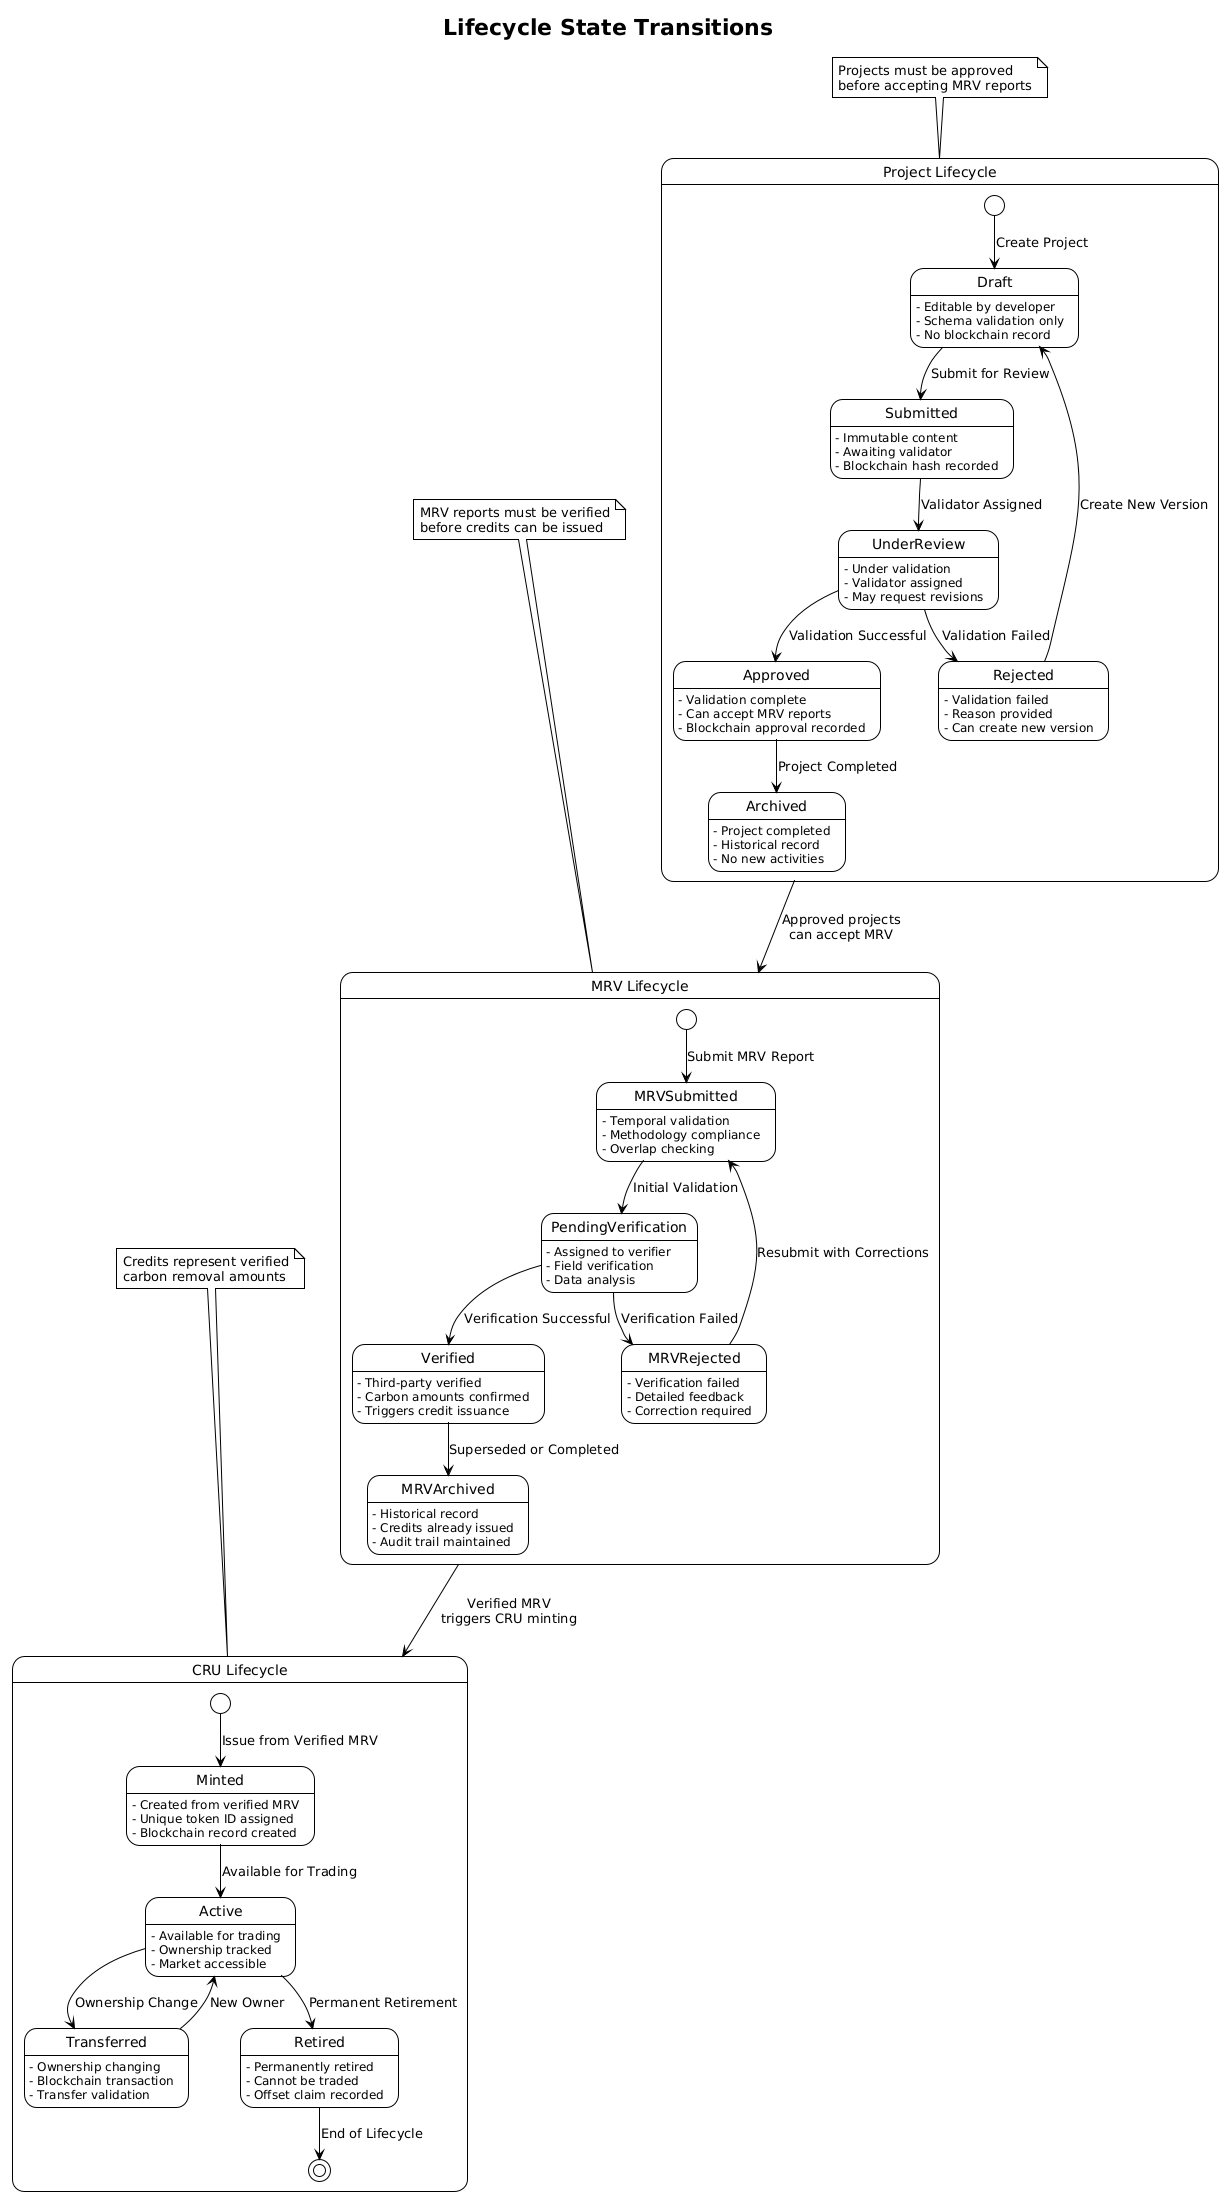

The diagram above was rendered by PlantUML. Its source (embedded in the PNG):
@startuml
!theme plain
title Lifecycle State Transitions

state "Project Lifecycle" as ProjectStates {
    [*] --> Draft : Create Project
    Draft --> Submitted : Submit for Review
    Submitted --> UnderReview : Validator Assigned
    UnderReview --> Approved : Validation Successful
    UnderReview --> Rejected : Validation Failed
    Rejected --> Draft : Create New Version
    Approved --> Archived : Project Completed
    
    Draft : - Editable by developer
    Draft : - Schema validation only
    Draft : - No blockchain record
    
    Submitted : - Immutable content
    Submitted : - Awaiting validator
    Submitted : - Blockchain hash recorded
    
    UnderReview : - Under validation
    UnderReview : - Validator assigned
    UnderReview : - May request revisions
    
    Approved : - Validation complete
    Approved : - Can accept MRV reports
    Approved : - Blockchain approval recorded
    
    Rejected : - Validation failed
    Rejected : - Reason provided
    Rejected : - Can create new version
    
    Archived : - Project completed
    Archived : - Historical record
    Archived : - No new activities
}

state "MRV Lifecycle" as MRVStates {
    [*] --> MRVSubmitted : Submit MRV Report
    MRVSubmitted --> PendingVerification : Initial Validation
    PendingVerification --> Verified : Verification Successful
    PendingVerification --> MRVRejected : Verification Failed
    MRVRejected --> MRVSubmitted : Resubmit with Corrections
    Verified --> MRVArchived : Superseded or Completed
    
    MRVSubmitted : - Temporal validation
    MRVSubmitted : - Methodology compliance
    MRVSubmitted : - Overlap checking
    
    PendingVerification : - Assigned to verifier
    PendingVerification : - Field verification
    PendingVerification : - Data analysis
    
    Verified : - Third-party verified
    Verified : - Carbon amounts confirmed
    Verified : - Triggers credit issuance
    
    MRVRejected : - Verification failed
    MRVRejected : - Detailed feedback
    MRVRejected : - Correction required
    
    MRVArchived : - Historical record
    MRVArchived : - Credits already issued
    MRVArchived : - Audit trail maintained
}

state "CRU Lifecycle" as CRUStates {
    [*] --> Minted : Issue from Verified MRV
    Minted --> Active : Available for Trading
    Active --> Transferred : Ownership Change
    Transferred --> Active : New Owner
    Active --> Retired : Permanent Retirement
    Retired --> [*] : End of Lifecycle
    
    Minted : - Created from verified MRV
    Minted : - Unique token ID assigned
    Minted : - Blockchain record created
    
    Active : - Available for trading
    Active : - Ownership tracked
    Active : - Market accessible
    
    Transferred : - Ownership changing
    Transferred : - Blockchain transaction
    Transferred : - Transfer validation
    
    Retired : - Permanently retired
    Retired : - Cannot be traded
    Retired : - Offset claim recorded
}

' Relationships between lifecycles
ProjectStates --> MRVStates : Approved projects\ncan accept MRV
MRVStates --> CRUStates : Verified MRV\ntriggers CRU minting

note top of ProjectStates
  Projects must be approved
  before accepting MRV reports
end note

note top of MRVStates
  MRV reports must be verified
  before credits can be issued
end note

note top of CRUStates
  Credits represent verified
  carbon removal amounts
end note

@enduml